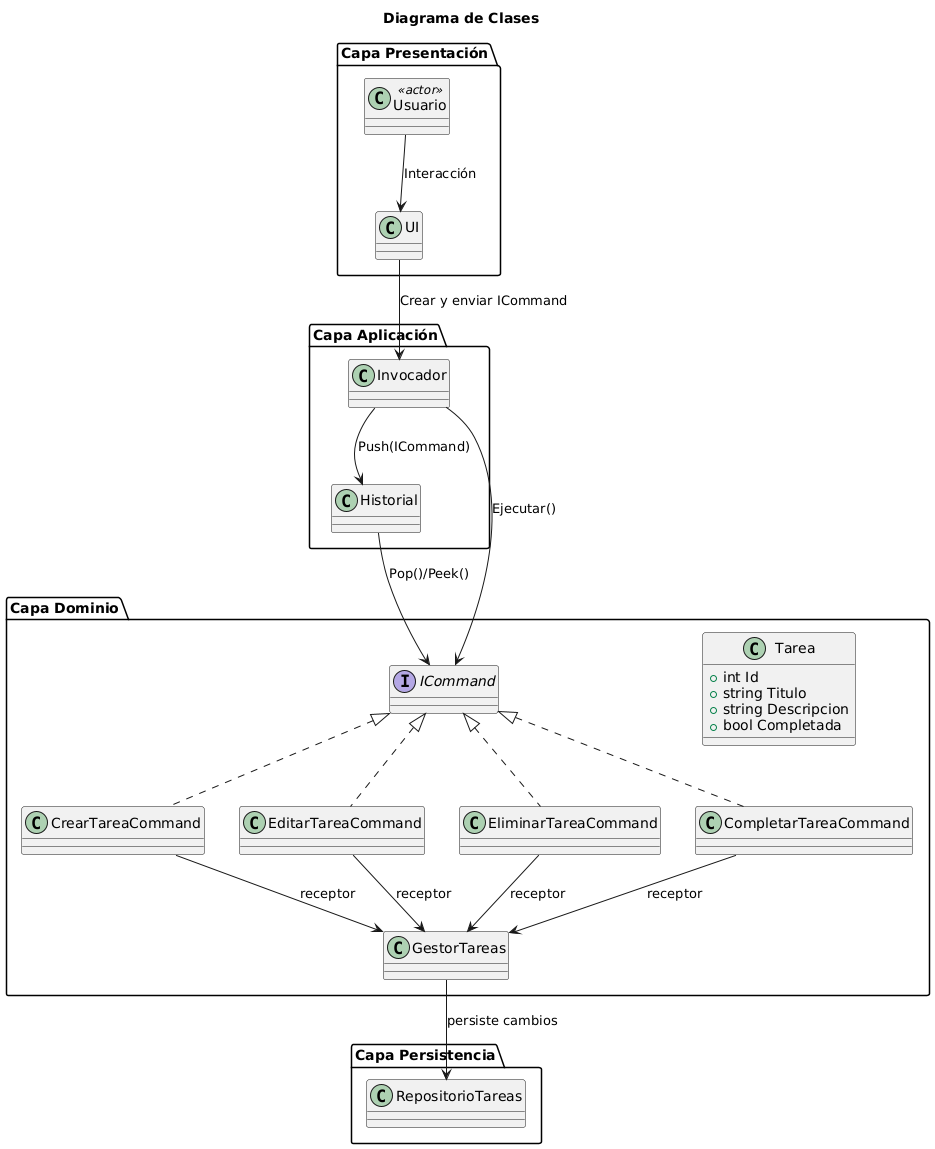

The diagram above was rendered by PlantUML. Its source (embedded in the PNG):
@startuml
title Diagrama de Clases

' Capas representadas con package (solo clases e interfaces)
package "Capa Presentación" {
  class UI
  class Usuario <<actor>>
}

package "Capa Aplicación" {
  class Invocador
  class Historial
}

package "Capa Dominio" {
  interface ICommand
  class CrearTareaCommand
  class EditarTareaCommand
  class EliminarTareaCommand
  class CompletarTareaCommand
  class GestorTareas
  class Tarea
}

package "Capa Persistencia" {
  class RepositorioTareas
}

' Herencia / implementación
ICommand <|.. CrearTareaCommand
ICommand <|.. EditarTareaCommand
ICommand <|.. EliminarTareaCommand
ICommand <|.. CompletarTareaCommand

' Relaciones receptor / invocador / repositorio
CrearTareaCommand --> GestorTareas : receptor
EditarTareaCommand --> GestorTareas : receptor
EliminarTareaCommand --> GestorTareas : receptor
CompletarTareaCommand --> GestorTareas : receptor

GestorTareas --> RepositorioTareas : persiste cambios

' Invocador ejecuta comandos y mantiene historial
Invocador --> ICommand : Ejecutar()
Invocador --> Historial : Push(ICommand)
Historial --> ICommand : Pop()/Peek()

' Flujo desde UI / Usuario
Usuario --> UI : Interacción
UI --> Invocador : Crear y enviar ICommand

' Clase Tarea (atributos simplificados)
Tarea : +int Id
Tarea : +string Titulo
Tarea : +string Descripcion
Tarea : +bool Completada
@enduml